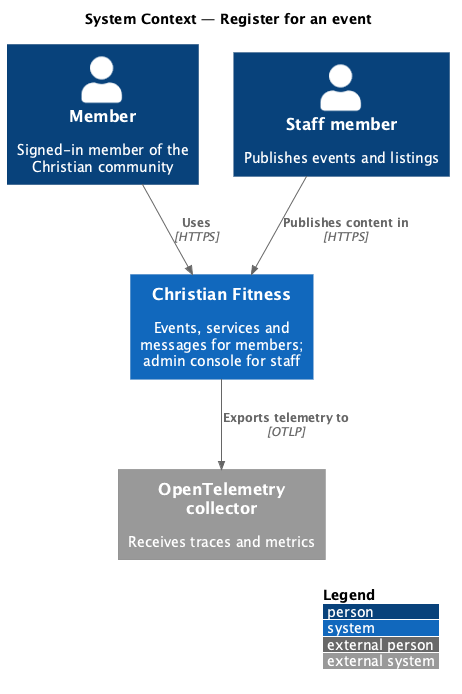

The diagram above was rendered by PlantUML. Its source (embedded in the PNG):
@startuml
!include <C4/C4_Context>
LAYOUT_WITH_LEGEND()
title System Context — Register for an event

Person(member, "Member", "Signed-in member of the Christian community")
Person(staff, "Staff member", "Publishes events and listings")
System(cf, "Christian Fitness", "Events, services and messages for members; admin console for staff")
System_Ext(otel, "OpenTelemetry collector", "Receives traces and metrics")
Rel(member, cf, "Uses", "HTTPS")
Rel(staff, cf, "Publishes content in", "HTTPS")
Rel(cf, otel, "Exports telemetry to", "OTLP")
@enduml